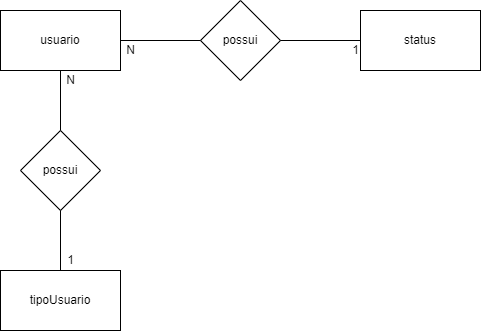

The diagram above was exported from draw.io. Its source (the exported page's mxGraphModel, read from the mxfile embedded in the PNG):
<mxGraphModel dx="1185" dy="635" grid="1" gridSize="10" guides="1" tooltips="1" connect="1" arrows="1" fold="1" page="1" pageScale="1" pageWidth="827" pageHeight="1169" math="0" shadow="0">
  <root>
    <mxCell id="0" />
    <mxCell id="1" parent="0" />
    <mxCell id="EKUAN8_bIKPl-P-5dYV3-1" value="usuario" style="rounded=0;whiteSpace=wrap;html=1;" vertex="1" parent="1">
      <mxGeometry x="40" y="50" width="120" height="60" as="geometry" />
    </mxCell>
    <mxCell id="EKUAN8_bIKPl-P-5dYV3-2" value="possui" style="rhombus;whiteSpace=wrap;html=1;" vertex="1" parent="1">
      <mxGeometry x="240" y="40" width="80" height="80" as="geometry" />
    </mxCell>
    <mxCell id="EKUAN8_bIKPl-P-5dYV3-3" value="status" style="rounded=0;whiteSpace=wrap;html=1;" vertex="1" parent="1">
      <mxGeometry x="400" y="50" width="120" height="60" as="geometry" />
    </mxCell>
    <mxCell id="EKUAN8_bIKPl-P-5dYV3-4" value="possui" style="rhombus;whiteSpace=wrap;html=1;" vertex="1" parent="1">
      <mxGeometry x="60" y="170" width="80" height="80" as="geometry" />
    </mxCell>
    <mxCell id="EKUAN8_bIKPl-P-5dYV3-5" value="tipoUsuario" style="rounded=0;whiteSpace=wrap;html=1;" vertex="1" parent="1">
      <mxGeometry x="40" y="310" width="120" height="60" as="geometry" />
    </mxCell>
    <mxCell id="EKUAN8_bIKPl-P-5dYV3-6" value="" style="endArrow=none;html=1;rounded=0;exitX=0.5;exitY=0;exitDx=0;exitDy=0;entryX=0.5;entryY=1;entryDx=0;entryDy=0;" edge="1" parent="1" source="EKUAN8_bIKPl-P-5dYV3-5" target="EKUAN8_bIKPl-P-5dYV3-4">
      <mxGeometry width="50" height="50" relative="1" as="geometry">
        <mxPoint x="220" y="280" as="sourcePoint" />
        <mxPoint x="270" y="230" as="targetPoint" />
      </mxGeometry>
    </mxCell>
    <mxCell id="EKUAN8_bIKPl-P-5dYV3-7" value="" style="endArrow=none;html=1;rounded=0;exitX=0.5;exitY=0;exitDx=0;exitDy=0;entryX=0.5;entryY=1;entryDx=0;entryDy=0;" edge="1" parent="1" source="EKUAN8_bIKPl-P-5dYV3-4" target="EKUAN8_bIKPl-P-5dYV3-1">
      <mxGeometry width="50" height="50" relative="1" as="geometry">
        <mxPoint x="100" y="160" as="sourcePoint" />
        <mxPoint x="150" y="110" as="targetPoint" />
      </mxGeometry>
    </mxCell>
    <mxCell id="EKUAN8_bIKPl-P-5dYV3-8" value="" style="endArrow=none;html=1;rounded=0;exitX=1;exitY=0.5;exitDx=0;exitDy=0;entryX=0;entryY=0.5;entryDx=0;entryDy=0;" edge="1" parent="1" source="EKUAN8_bIKPl-P-5dYV3-1" target="EKUAN8_bIKPl-P-5dYV3-2">
      <mxGeometry width="50" height="50" relative="1" as="geometry">
        <mxPoint x="190" y="110" as="sourcePoint" />
        <mxPoint x="240" y="60" as="targetPoint" />
      </mxGeometry>
    </mxCell>
    <mxCell id="EKUAN8_bIKPl-P-5dYV3-9" value="" style="endArrow=none;html=1;rounded=0;exitX=1;exitY=0.5;exitDx=0;exitDy=0;entryX=0;entryY=0.5;entryDx=0;entryDy=0;" edge="1" parent="1" source="EKUAN8_bIKPl-P-5dYV3-2" target="EKUAN8_bIKPl-P-5dYV3-3">
      <mxGeometry width="50" height="50" relative="1" as="geometry">
        <mxPoint x="350" y="140" as="sourcePoint" />
        <mxPoint x="400" y="90" as="targetPoint" />
      </mxGeometry>
    </mxCell>
    <mxCell id="EKUAN8_bIKPl-P-5dYV3-10" value="1" style="text;html=1;align=center;verticalAlign=middle;resizable=0;points=[];autosize=1;strokeColor=none;fillColor=none;" vertex="1" parent="1">
      <mxGeometry x="95" y="285" width="30" height="30" as="geometry" />
    </mxCell>
    <mxCell id="EKUAN8_bIKPl-P-5dYV3-11" value="N" style="text;html=1;align=center;verticalAlign=middle;resizable=0;points=[];autosize=1;strokeColor=none;fillColor=none;" vertex="1" parent="1">
      <mxGeometry x="95" y="105" width="30" height="30" as="geometry" />
    </mxCell>
    <mxCell id="EKUAN8_bIKPl-P-5dYV3-12" value="N" style="text;html=1;align=center;verticalAlign=middle;resizable=0;points=[];autosize=1;strokeColor=none;fillColor=none;" vertex="1" parent="1">
      <mxGeometry x="155" y="75" width="30" height="30" as="geometry" />
    </mxCell>
    <mxCell id="EKUAN8_bIKPl-P-5dYV3-13" value="1" style="text;html=1;align=center;verticalAlign=middle;resizable=0;points=[];autosize=1;strokeColor=none;fillColor=none;" vertex="1" parent="1">
      <mxGeometry x="380" y="75" width="30" height="30" as="geometry" />
    </mxCell>
  </root>
</mxGraphModel>